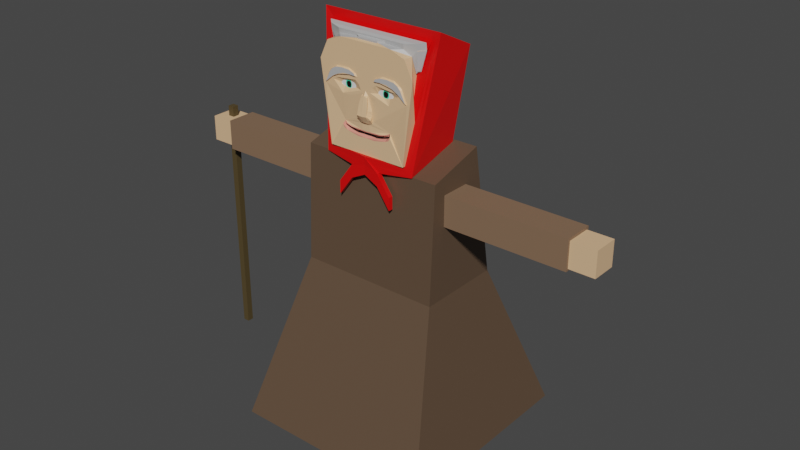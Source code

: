 # Source: babushkaColored.blend  (saved by Blender 2.91.10; exported with 4.5.12 LTS)
import bpy
from mathutils import Matrix  # noqa: F401  (used for matrix-valued properties, if any)

bpy.ops.wm.read_factory_settings(use_empty=True)
scene = bpy.context.scene
scene.name = 'Scene'

# ---- collections
col_collection = bpy.data.collections.new('Collection'); scene.collection.children.link(col_collection)

# ---- materials (node trees are filled in below, after node groups)
mat_face = bpy.data.materials.new('Face')
mat_face.use_transparent_shadow = False
mat_scarf = bpy.data.materials.new('Scarf')
mat_scarf.use_transparent_shadow = False
mat_hair = bpy.data.materials.new('Hair')
mat_hair.use_transparent_shadow = False
mat_lips = bpy.data.materials.new('Lips')
mat_lips.use_transparent_shadow = False
mat_mouth = bpy.data.materials.new('Mouth')
mat_mouth.use_transparent_shadow = False
mat_innereye = bpy.data.materials.new('InnerEye')
mat_innereye.use_transparent_shadow = False
mat_middleeye = bpy.data.materials.new('MiddleEye')
mat_middleeye.use_transparent_shadow = False
mat_cloth_001 = bpy.data.materials.new('Cloth.001')
mat_cloth_001.use_transparent_shadow = False
mat_cloth4 = bpy.data.materials.new('Cloth4')
mat_cloth4.use_transparent_shadow = False
mat_cloth_002 = bpy.data.materials.new('Cloth.002')
mat_cloth_002.use_transparent_shadow = False
mat_skin = bpy.data.materials.new('Skin')
mat_skin.use_transparent_shadow = False
mat_cloth = bpy.data.materials.new('Cloth')
mat_cloth.use_transparent_shadow = False
mat_skin_001 = bpy.data.materials.new('Skin.001')
mat_skin_001.use_transparent_shadow = False
mat_stick = bpy.data.materials.new('Stick')
mat_stick.use_transparent_shadow = False

# ---- material node trees
mat_face.use_nodes = True; mat_face.node_tree.nodes.clear()
_N = mat_face.node_tree.nodes; _L = mat_face.node_tree.links
n0 = _N.new('ShaderNodeBsdfPrincipled'); n0.name = 'Principled BSDF'; n0.location = (10, 300)
n0.distribution = 'GGX'
n0.subsurface_method = 'BURLEY'
n0.inputs[0].default_value = (0.7991, 0.5089, 0.2874, 1.0)
n0.inputs[3].default_value = 1.45
n0.inputs[27].default_value = (0.0, 0.0, 0.0, 1.0)
n0.inputs[28].default_value = 1.0
n1 = _N.new('ShaderNodeOutputMaterial'); n1.name = 'Material Output'; n1.location = (300, 300)
_L.new(n0.outputs[0], n1.inputs[0])
n1.is_active_output = True
mat_scarf.use_nodes = True; mat_scarf.node_tree.nodes.clear()
_N = mat_scarf.node_tree.nodes; _L = mat_scarf.node_tree.links
n0 = _N.new('ShaderNodeBsdfPrincipled'); n0.name = 'Principled BSDF'; n0.location = (10, 300)
n0.distribution = 'GGX'
n0.subsurface_method = 'BURLEY'
n0.inputs[0].default_value = (0.8, 0.0, 0.0, 1.0)
n0.inputs[3].default_value = 1.45
n0.inputs[27].default_value = (0.0, 0.0, 0.0, 1.0)
n0.inputs[28].default_value = 1.0
n1 = _N.new('ShaderNodeOutputMaterial'); n1.name = 'Material Output'; n1.location = (300, 300)
_L.new(n0.outputs[0], n1.inputs[0])
n1.is_active_output = True
mat_hair.use_nodes = True; mat_hair.node_tree.nodes.clear()
_N = mat_hair.node_tree.nodes; _L = mat_hair.node_tree.links
n0 = _N.new('ShaderNodeBsdfPrincipled'); n0.name = 'Principled BSDF'; n0.location = (10, 300)
n0.distribution = 'GGX'
n0.subsurface_method = 'BURLEY'
n0.inputs[0].default_value = (0.477, 0.477, 0.477, 1.0)
n0.inputs[3].default_value = 1.45
n0.inputs[27].default_value = (0.0, 0.0, 0.0, 1.0)
n0.inputs[28].default_value = 1.0
n1 = _N.new('ShaderNodeOutputMaterial'); n1.name = 'Material Output'; n1.location = (300, 300)
_L.new(n0.outputs[0], n1.inputs[0])
n1.is_active_output = True
mat_lips.use_nodes = True; mat_lips.node_tree.nodes.clear()
_N = mat_lips.node_tree.nodes; _L = mat_lips.node_tree.links
n0 = _N.new('ShaderNodeBsdfPrincipled'); n0.name = 'Principled BSDF'; n0.location = (10, 300)
n0.distribution = 'GGX'
n0.subsurface_method = 'BURLEY'
n0.inputs[0].default_value = (0.8, 0.2853, 0.215, 1.0)
n0.inputs[3].default_value = 1.45
n0.inputs[27].default_value = (0.0, 0.0, 0.0, 1.0)
n0.inputs[28].default_value = 1.0
n1 = _N.new('ShaderNodeOutputMaterial'); n1.name = 'Material Output'; n1.location = (300, 300)
_L.new(n0.outputs[0], n1.inputs[0])
n1.is_active_output = True
mat_mouth.use_nodes = True; mat_mouth.node_tree.nodes.clear()
_N = mat_mouth.node_tree.nodes; _L = mat_mouth.node_tree.links
n0 = _N.new('ShaderNodeBsdfPrincipled'); n0.name = 'Principled BSDF'; n0.location = (10, 300)
n0.distribution = 'GGX'
n0.subsurface_method = 'BURLEY'
n0.inputs[0].default_value = (0.0, 0.0, 0.0, 1.0)
n0.inputs[3].default_value = 1.45
n0.inputs[27].default_value = (0.0, 0.0, 0.0, 1.0)
n0.inputs[28].default_value = 1.0
n1 = _N.new('ShaderNodeOutputMaterial'); n1.name = 'Material Output'; n1.location = (300, 300)
_L.new(n0.outputs[0], n1.inputs[0])
n1.is_active_output = True
mat_innereye.use_nodes = True; mat_innereye.node_tree.nodes.clear()
_N = mat_innereye.node_tree.nodes; _L = mat_innereye.node_tree.links
n0 = _N.new('ShaderNodeBsdfPrincipled'); n0.name = 'Principled BSDF'; n0.location = (10, 300)
n0.distribution = 'GGX'
n0.subsurface_method = 'BURLEY'
n0.inputs[3].default_value = 1.45
n0.inputs[27].default_value = (0.0, 0.0, 0.0, 1.0)
n0.inputs[28].default_value = 1.0
n1 = _N.new('ShaderNodeOutputMaterial'); n1.name = 'Material Output'; n1.location = (300, 300)
_L.new(n0.outputs[0], n1.inputs[0])
n1.is_active_output = True
mat_middleeye.use_nodes = True; mat_middleeye.node_tree.nodes.clear()
_N = mat_middleeye.node_tree.nodes; _L = mat_middleeye.node_tree.links
n0 = _N.new('ShaderNodeBsdfPrincipled'); n0.name = 'Principled BSDF'; n0.location = (10, 300)
n0.distribution = 'GGX'
n0.subsurface_method = 'BURLEY'
n0.inputs[0].default_value = (0.05514, 0.8, 0.4753, 1.0)
n0.inputs[3].default_value = 1.45
n0.inputs[27].default_value = (0.0, 0.0, 0.0, 1.0)
n0.inputs[28].default_value = 1.0
n1 = _N.new('ShaderNodeOutputMaterial'); n1.name = 'Material Output'; n1.location = (300, 300)
_L.new(n0.outputs[0], n1.inputs[0])
n1.is_active_output = True
mat_cloth_001.use_nodes = True; mat_cloth_001.node_tree.nodes.clear()
_N = mat_cloth_001.node_tree.nodes; _L = mat_cloth_001.node_tree.links
n0 = _N.new('ShaderNodeBsdfPrincipled'); n0.name = 'Principled BSDF'; n0.location = (10, 300)
n0.distribution = 'GGX'
n0.subsurface_method = 'BURLEY'
n0.inputs[0].default_value = (0.1095, 0.06848, 0.04231, 1.0)
n0.inputs[3].default_value = 1.45
n0.inputs[27].default_value = (0.0, 0.0, 0.0, 1.0)
n0.inputs[28].default_value = 1.0
n1 = _N.new('ShaderNodeOutputMaterial'); n1.name = 'Material Output'; n1.location = (300, 300)
_L.new(n0.outputs[0], n1.inputs[0])
n1.is_active_output = True
mat_cloth4.use_nodes = True; mat_cloth4.node_tree.nodes.clear()
_N = mat_cloth4.node_tree.nodes; _L = mat_cloth4.node_tree.links
n0 = _N.new('ShaderNodeBsdfPrincipled'); n0.name = 'Principled BSDF'; n0.location = (10, 300)
n0.distribution = 'GGX'
n0.subsurface_method = 'BURLEY'
n0.inputs[0].default_value = (0.1095, 0.06848, 0.04231, 1.0)
n0.inputs[3].default_value = 1.45
n0.inputs[27].default_value = (0.0, 0.0, 0.0, 1.0)
n0.inputs[28].default_value = 1.0
n1 = _N.new('ShaderNodeOutputMaterial'); n1.name = 'Material Output'; n1.location = (300, 300)
_L.new(n0.outputs[0], n1.inputs[0])
n1.is_active_output = True
mat_cloth_002.use_nodes = True; mat_cloth_002.node_tree.nodes.clear()
_N = mat_cloth_002.node_tree.nodes; _L = mat_cloth_002.node_tree.links
n0 = _N.new('ShaderNodeBsdfPrincipled'); n0.name = 'Principled BSDF'; n0.location = (10, 300)
n0.distribution = 'GGX'
n0.subsurface_method = 'BURLEY'
n0.inputs[0].default_value = (0.227, 0.1384, 0.08438, 1.0)
n0.inputs[3].default_value = 1.45
n0.inputs[27].default_value = (0.0, 0.0, 0.0, 1.0)
n0.inputs[28].default_value = 1.0
n1 = _N.new('ShaderNodeOutputMaterial'); n1.name = 'Material Output'; n1.location = (300, 300)
_L.new(n0.outputs[0], n1.inputs[0])
n1.is_active_output = True
mat_skin.use_nodes = True; mat_skin.node_tree.nodes.clear()
_N = mat_skin.node_tree.nodes; _L = mat_skin.node_tree.links
n0 = _N.new('ShaderNodeBsdfPrincipled'); n0.name = 'Principled BSDF'; n0.location = (10, 300)
n0.distribution = 'GGX'
n0.subsurface_method = 'BURLEY'
n0.inputs[0].default_value = (0.7991, 0.5089, 0.2874, 1.0)
n0.inputs[3].default_value = 1.45
n0.inputs[27].default_value = (0.0, 0.0, 0.0, 1.0)
n0.inputs[28].default_value = 1.0
n1 = _N.new('ShaderNodeOutputMaterial'); n1.name = 'Material Output'; n1.location = (300, 300)
_L.new(n0.outputs[0], n1.inputs[0])
n1.is_active_output = True
mat_cloth.use_nodes = True; mat_cloth.node_tree.nodes.clear()
_N = mat_cloth.node_tree.nodes; _L = mat_cloth.node_tree.links
n0 = _N.new('ShaderNodeBsdfPrincipled'); n0.name = 'Principled BSDF'; n0.location = (10, 300)
n0.distribution = 'GGX'
n0.subsurface_method = 'BURLEY'
n0.inputs[0].default_value = (0.227, 0.1384, 0.08438, 1.0)
n0.inputs[3].default_value = 1.45
n0.inputs[27].default_value = (0.0, 0.0, 0.0, 1.0)
n0.inputs[28].default_value = 1.0
n1 = _N.new('ShaderNodeOutputMaterial'); n1.name = 'Material Output'; n1.location = (300, 300)
_L.new(n0.outputs[0], n1.inputs[0])
n1.is_active_output = True
mat_skin_001.use_nodes = True; mat_skin_001.node_tree.nodes.clear()
_N = mat_skin_001.node_tree.nodes; _L = mat_skin_001.node_tree.links
n0 = _N.new('ShaderNodeBsdfPrincipled'); n0.name = 'Principled BSDF'; n0.location = (10, 300)
n0.distribution = 'GGX'
n0.subsurface_method = 'BURLEY'
n0.inputs[0].default_value = (0.7991, 0.5089, 0.2874, 1.0)
n0.inputs[3].default_value = 1.45
n0.inputs[27].default_value = (0.0, 0.0, 0.0, 1.0)
n0.inputs[28].default_value = 1.0
n1 = _N.new('ShaderNodeOutputMaterial'); n1.name = 'Material Output'; n1.location = (300, 300)
_L.new(n0.outputs[0], n1.inputs[0])
n1.is_active_output = True
mat_stick.use_nodes = True; mat_stick.node_tree.nodes.clear()
_N = mat_stick.node_tree.nodes; _L = mat_stick.node_tree.links
n0 = _N.new('ShaderNodeBsdfPrincipled'); n0.name = 'Principled BSDF'; n0.location = (10, 300)
n0.distribution = 'GGX'
n0.subsurface_method = 'BURLEY'
n0.inputs[0].default_value = (0.08353, 0.05887, 0.02263, 1.0)
n0.inputs[3].default_value = 1.45
n0.inputs[27].default_value = (0.0, 0.0, 0.0, 1.0)
n0.inputs[28].default_value = 1.0
n1 = _N.new('ShaderNodeOutputMaterial'); n1.name = 'Material Output'; n1.location = (300, 300)
_L.new(n0.outputs[0], n1.inputs[0])
n1.is_active_output = True

# ---- world
world_world = bpy.data.worlds.new('World'); scene.world = world_world
world_world.use_nodes = True; world_world.node_tree.nodes.clear()
_N = world_world.node_tree.nodes; _L = world_world.node_tree.links
n0 = _N.new('ShaderNodeOutputWorld'); n0.name = 'World Output'; n0.location = (300, 300)
n1 = _N.new('ShaderNodeBackground'); n1.name = 'Background'; n1.location = (10, 300)
n1.inputs[0].default_value = (0.05088, 0.05088, 0.05088, 1.0)
_L.new(n1.outputs[0], n0.inputs[0])
n0.is_active_output = True
world_world.color = (0.05088, 0.05088, 0.05088)
world_world.use_sun_shadow = False
world_world.sun_shadow_jitter_overblur = 0.0

# ---- meshes
me_cube_001 = bpy.data.meshes.new('Cube.001')
me_cube_001.from_pydata([(0.2285, -0.2048, -0.2728), (0.2285, -0.2133, 0.2088), (0.1303, -0.2048, -0.2728), (0.1303, -0.2133, 0.2088), (0.1216, -0.2728, 0.2728), (0.2131, -0.2048, -0.2728), (-0.07106, -0.2428, -0.2389), (-0.08021, -0.3166, 0.2206), (0.1216, -0.3166, 0.3177), (0.2131, -0.2428, -0.3177), (0.1457, -0.2643, 0.2359), (0.1499, -0.2643, 0.2719), (0.174, -0.2362, 0.2345), (0.1777, -0.2362, 0.2667), (0.1904, -0.1778, 0.2358), (0.1939, -0.1778, 0.2599), (0.1914, -0.07668, 0.2426), (0.1929, -0.07668, 0.2531), (0.2076, -0.05155, 0.242), (0.2086, -0.05155, 0.249), (0.2148, -0.05155, 0.241), (0.2158, -0.05155, 0.248), (0.2223, 0.07425, -0.3955), (0.2168, -0.1471, 0.03144), (0.2168, -0.1351, 0.04049), (0.2168, -0.12, 0.04652), (0.2168, -0.09534, 0.04652), (0.2168, -0.07372, 0.042), (0.2168, -0.06416, 0.03345), (0.2168, -0.06215, 0.0234), (0.2168, -0.07573, 0.01787), (0.2168, -0.09131, 0.01284), (0.2168, -0.1054, 0.01133), (0.2168, -0.1275, 0.01585), (0.2168, -0.1451, 0.02239), (0.2285, -0.1746, 0.04666), (0.2285, -0.03788, 0.04635), (0.2285, -0.1821, 0.03861), (0.2285, -0.03117, 0.04082), (0.2285, -0.02601, 0.02095), (0.2285, -0.03632, 0.004752), (0.2285, -0.06282, -0.006289), (0.2285, -0.09373, -0.01365), (0.2285, -0.1291, -0.01365), (0.2285, -0.1519, -0.006289), (0.2285, -0.1784, 0.01285), (0.2285, -0.1872, 0.0342), (0.2285, -0.1718, 0.04965), (0.2285, -0.1541, 0.05922), (0.2285, -0.1261, 0.06732), (0.2285, -0.0849, 0.06732), (0.2285, -0.05619, 0.06143), (0.2359, -0.1791, 0.05546), (0.2359, -0.1911, 0.07868), (0.2359, -0.1835, 0.0526), (0.2359, -0.1968, 0.07247), (0.2359, -0.213, 0.04082), (0.2359, -0.2225, 0.02021), (0.2359, -0.171, 0.06069), (0.2359, -0.1519, 0.06953), (0.2359, -0.121, 0.08057), (0.2359, -0.08269, 0.08204), (0.2359, -0.05325, 0.07983), (0.2359, -0.05914, 0.09087), (0.2359, -0.0849, 0.1012), (0.2359, -0.1246, 0.1041), (0.2359, -0.1615, 0.09971), (0.2359, -0.1821, 0.08867), (0.2179, -0.1269, -0.141), (0.2285, -0.1121, -0.1506), (0.2285, -0.0849, -0.1587), (0.2285, -0.04442, -0.1616), (0.2285, -0.02307, -0.1623), (0.2179, -0.1195, -0.1572), (0.2179, -0.09741, -0.1645), (0.2179, -0.06061, -0.1712), (0.2179, -0.04147, -0.1712), (0.2179, -0.02013, -0.18), (0.2179, -0.05251, -0.1815), (0.2179, -0.07975, -0.1771), (0.2179, -0.1085, -0.169), (0.2179, -0.1239, -0.1623), (0.2285, -0.1335, -0.1572), (0.2285, -0.1261, -0.1726), (0.2285, -0.1085, -0.18), (0.2285, -0.08343, -0.1859), (0.2285, -0.06282, -0.1896), (0.2285, -0.04515, -0.1933), (0.2285, -0.01424, 0.004752), (0.245, -0.02307, -0.02764), (0.245, -0.02381, -0.05855), (0.2573, -0.02528, -0.08103), (0.2452, -0.02528, -0.1005), (0.2408, -0.009821, -0.1145), (0.2239, -0.1112, -0.1486), (0.2257, -0.09231, -0.1542), (0.2271, -0.07096, -0.1575), (0.2267, -0.04651, -0.1584), (0.2285, -0.02152, -0.1581), (0.2285, -0.01026, 0.02202), (0.2272, -0.02847, -0.01322), (0.2273, -0.03567, -0.06007), (0.2275, -0.0353, -0.08099), (0.2279, -0.0431, -0.1055), (0.2285, -0.03581, -0.1192), (0.2285, -0.01967, -0.1274), (0.2398, -0.01621, -0.002467), (0.2398, -0.008404, 0.002259), (0.2275, -0.0355, -0.08292), (0.2558, -0.0251, -0.07789), (0.2275, -0.03532, -0.07974), (0.2537, -0.02702, -0.08126), (0.2478, -0.03353, -0.08946), (0.2435, -0.03828, -0.09771), (0.2411, -0.0323, -0.1032), (0.2388, -0.02487, -0.1112), (0.2381, -0.02087, -0.1156), (0.2383, -0.01488, -0.1172), (0.2285, -0.01639, -0.1269), (0.2285, -0.1781, 0.05353), (0.2285, -0.1942, 0.08457), (0.2285, -0.186, 0.09411), (0.2285, -0.1591, 0.1058), (0.2285, -0.1231, 0.1119), (0.2285, -0.09439, 0.1093), (0.2285, -0.06427, 0.1008), (0.2285, -0.05247, 0.08973), (0.2285, -0.04624, 0.07627), (0.2285, -0.07311, 0.07648), (0.2285, -0.1151, 0.07502), (0.2285, -0.1393, 0.06923), (0.2285, -0.1749, 0.05656), (0.2285, -0.2208, 0.03237), (0.2285, -0.2146, 0.05094), (0.2285, -0.2021, 0.07536), (0.2285, -0.1891, 0.04328), (0.2285, -0.2272, 0.01335), (0.2285, -0.2571, 0.1189), (0.2285, -0.1378, 0.2364), (0.2285, -0.2272, 0.1484), (0.1794, -0.2133, 0.2088), (0.1584, -0.2196, 0.1312), (0.1415, -0.2196, 0.1312), (0.1468, -0.2371, 0.1405), (0.1565, -0.2275, 0.1401), (0.1503, -0.2375, 0.1438), (0.1524, -0.2365, 0.1584), (0.1619, -0.2262, 0.1422), (0.1638, -0.2254, 0.1553), (0.2131, -0.2057, -0.2724), (0.2131, -0.2438, -0.3173), (0.2451, -0.0009386, -0.2724), (0.2451, 0.07331, -0.3947), (0.1303, -0.03948, -0.2728), (0.1216, -0.05259, 0.2728), (0.2205, -0.03948, -0.2728), (-0.07106, -0.04682, -0.2389), (0.1216, -0.06104, 0.3177), (0.2205, -0.04682, -0.3376), (0.1499, -0.05095, 0.2719), (0.1777, -0.04555, 0.2667), (0.1939, -0.03427, 0.2599), (0.1929, -0.01478, 0.2531), (0.2086, -0.009938, 0.249), (0.2158, -0.009938, 0.248), (0.2285, -0.03948, -0.2728), (-0.08021, -0.06104, 0.2206), (0.2389, -0.04042, -0.2724), (0.2389, -0.04776, -0.3372), (0.1216, -0.2945, 0.295), (0.2131, -0.2236, -0.295), (0.2223, 0.07425, -0.3324), (0.2131, -0.2245, -0.2946), (0.2451, 0.07331, -0.3316), (0.2389, -0.04405, -0.3044), (0.1216, -0.05677, 0.295), (0.2251, 0.1438, -0.4283), (0.2251, 0.1438, -0.4914), (0.2479, 0.1429, -0.4275), (0.2479, 0.1429, -0.4906), (0.2168, -0.1164, 0.01358), (0.2168, -0.1162, 0.04652), (0.2168, -0.1196, 0.04103), (0.2168, -0.122, 0.0335), (0.2168, -0.1212, 0.02288), (0.2168, -0.1181, 0.01621), (0.2168, -0.09299, 0.04603), (0.2168, -0.09399, 0.01255), (0.2168, -0.08968, 0.01877), (0.2168, -0.08779, 0.02939), (0.2168, -0.08848, 0.03555), (0.2168, -0.0907, 0.04206), (0.2168, -0.1142, 0.04087), (0.2168, -0.1174, 0.03225), (0.2168, -0.1154, 0.02165), (0.2168, -0.1098, 0.01499), (0.2168, -0.09769, 0.01425), (0.2168, -0.09374, 0.01795), (0.2168, -0.09103, 0.02732), (0.2168, -0.09227, 0.03767), (0.2168, -0.0972, 0.04309), (0.2168, -0.1051, 0.04285), (0.2285, 0.2048, -0.2728), (0.2285, 0.2133, 0.2088), (0.1303, 0.2048, -0.2728), (0.1303, 0.2133, 0.2088), (0.1216, 0.2728, 0.2728), (0.2131, 0.2048, -0.2728), (-0.07106, 0.2428, -0.2389), (-0.08021, 0.3166, 0.2206), (0.1216, 0.3166, 0.3177), (0.2131, 0.2428, -0.3177), (0.1457, 0.2643, 0.2359), (0.1499, 0.2643, 0.2719), (0.174, 0.2362, 0.2345), (0.1777, 0.2362, 0.2667), (0.1904, 0.1778, 0.2358), (0.1939, 0.1778, 0.2599), (0.1914, 0.07668, 0.2426), (0.1929, 0.07668, 0.2531), (0.2076, 0.05155, 0.242), (0.2086, 0.05155, 0.249), (0.2148, 0.05155, 0.241), (0.2158, 0.05155, 0.248), (0.2285, 0.0, -0.2728), (0.2285, 0.0, 0.2364), (0.1303, 0.0, 0.2364), (0.1303, 0.0, -0.2728), (0.1216, 0.0, 0.2728), (0.2223, 0.0, -0.2728), (-0.07106, 0.0, -0.2389), (-0.08021, 0.0, 0.2206), (0.1216, 0.0, 0.3177), (0.2223, -0.07425, -0.3955), (0.1457, 0.0, 0.2359), (0.1499, 0.0, 0.2719), (0.174, 0.0, 0.2345), (0.1777, 0.0, 0.2667), (0.1904, 0.0, 0.2358), (0.1939, 0.0, 0.2599), (0.1914, 0.0, 0.2426), (0.1929, 0.0, 0.2531), (0.2076, 0.0, 0.242), (0.2086, 0.0, 0.249), (0.2148, 0.0, 0.241), (0.2158, 0.0, 0.248), (0.2168, 0.1471, 0.03144), (0.2168, 0.1351, 0.04049), (0.2168, 0.12, 0.04652), (0.2168, 0.09534, 0.04652), (0.2168, 0.07372, 0.042), (0.2168, 0.06416, 0.03345), (0.2168, 0.06215, 0.0234), (0.2168, 0.07573, 0.01787), (0.2168, 0.09131, 0.01284), (0.2168, 0.1054, 0.01133), (0.2168, 0.1275, 0.01585), (0.2168, 0.1451, 0.02239), (0.2285, 0.1746, 0.04666), (0.2285, 0.03788, 0.04635), (0.2285, 0.1821, 0.03861), (0.2285, 0.03117, 0.04082), (0.2285, 0.02601, 0.02095), (0.2285, 0.03632, 0.004752), (0.2285, 0.06282, -0.006289), (0.2285, 0.09373, -0.01365), (0.2285, 0.1291, -0.01365), (0.2285, 0.1519, -0.006289), (0.2285, 0.1784, 0.01285), (0.2285, 0.1872, 0.0342), (0.2285, 0.1718, 0.04965), (0.2285, 0.1541, 0.05922), (0.2285, 0.1261, 0.06732), (0.2285, 0.0849, 0.06732), (0.2285, 0.05619, 0.06143), (0.2359, 0.1791, 0.05546), (0.2359, 0.1911, 0.07868), (0.2359, 0.1835, 0.0526), (0.2359, 0.1968, 0.07247), (0.2359, 0.213, 0.04082), (0.2359, 0.2225, 0.02021), (0.2359, 0.171, 0.06069), (0.2359, 0.1519, 0.06953), (0.2359, 0.121, 0.08057), (0.2359, 0.08269, 0.08204), (0.2359, 0.05325, 0.07983), (0.2359, 0.05914, 0.09087), (0.2359, 0.0849, 0.1012), (0.2359, 0.1246, 0.1041), (0.2359, 0.1615, 0.09971), (0.2359, 0.1821, 0.08867), (0.2285, 0.0, -0.1631), (0.2179, 0.1269, -0.141), (0.2285, 0.1121, -0.1506), (0.2285, 0.0849, -0.1587), (0.2285, 0.04442, -0.1616), (0.2285, 0.02307, -0.1623), (0.2179, 0.0, -0.1704), (0.2179, 0.1195, -0.1572), (0.2179, 0.09741, -0.1645), (0.2179, 0.06061, -0.1712), (0.2179, 0.04147, -0.1712), (0.2179, 0.0, -0.1807), (0.2285, 0.0, -0.1918), (0.2179, 0.02013, -0.18), (0.2179, 0.05251, -0.1815), (0.2179, 0.07975, -0.1771), (0.2179, 0.1085, -0.169), (0.2179, 0.1239, -0.1623), (0.2285, 0.1335, -0.1572), (0.2285, 0.1261, -0.1726), (0.2285, 0.1085, -0.18), (0.2285, 0.08343, -0.1859), (0.2285, 0.06282, -0.1896), (0.2285, 0.04515, -0.1933), (0.2285, 0.0, 0.02463), (0.2408, 0.0, -0.116), (0.2285, 0.01424, 0.004752), (0.245, 0.02307, -0.02764), (0.245, 0.02381, -0.05855), (0.2573, 0.02528, -0.08103), (0.2452, 0.02528, -0.1005), (0.2408, 0.009821, -0.1145), (0.2573, 0.0, -0.08374), (0.2285, 0.0, -0.1591), (0.2239, 0.1112, -0.1486), (0.2257, 0.09231, -0.1542), (0.2271, 0.07096, -0.1575), (0.2267, 0.04651, -0.1584), (0.2285, 0.02152, -0.1581), (0.2285, 0.0, -0.1262), (0.2285, 0.0, 0.03053), (0.2285, 0.01026, 0.02202), (0.2272, 0.02847, -0.01322), (0.2273, 0.03567, -0.06007), (0.2275, 0.0353, -0.08099), (0.2279, 0.0431, -0.1055), (0.2285, 0.03581, -0.1192), (0.2285, 0.01967, -0.1274), (0.2398, 0.0, 0.005586), (0.2398, 0.01621, -0.002467), (0.2398, 0.008404, 0.002259), (0.2275, 0.0355, -0.08292), (0.2558, 0.0251, -0.07789), (0.2275, 0.03532, -0.07974), (0.2384, 0.0, -0.118), (0.2537, 0.02702, -0.08126), (0.2478, 0.03353, -0.08946), (0.2435, 0.03828, -0.09771), (0.2411, 0.0323, -0.1032), (0.2388, 0.02487, -0.1112), (0.2381, 0.02087, -0.1156), (0.2383, 0.01488, -0.1172), (0.2285, 0.01639, -0.1269), (0.2285, 0.1781, 0.05353), (0.2285, 0.1942, 0.08457), (0.2285, 0.186, 0.09411), (0.2285, 0.1591, 0.1058), (0.2285, 0.1231, 0.1119), (0.2285, 0.09439, 0.1093), (0.2285, 0.06427, 0.1008), (0.2285, 0.05247, 0.08973), (0.2285, 0.04624, 0.07627), (0.2285, 0.07311, 0.07648), (0.2285, 0.1151, 0.07502), (0.2285, 0.1393, 0.06923), (0.2285, 0.1749, 0.05656), (0.2285, 0.2208, 0.03237), (0.2285, 0.2146, 0.05094), (0.2285, 0.2021, 0.07536), (0.2285, 0.1891, 0.04328), (0.2285, 0.2272, 0.01335), (0.2285, 0.2571, 0.1189), (0.2285, 0.1378, 0.2364), (0.2285, 0.2272, 0.1484), (0.1794, 0.2133, 0.2088), (0.1584, 0.2196, 0.1312), (0.1415, 0.2196, 0.1312), (0.1468, 0.2371, 0.1405), (0.1565, 0.2275, 0.1401), (0.1503, 0.2375, 0.1438), (0.1524, 0.2365, 0.1584), (0.1619, 0.2262, 0.1422), (0.1638, 0.2254, 0.1553), (0.2131, 0.2057, -0.2724), (0.2131, 0.2438, -0.3173), (0.2451, 0.0009386, -0.2724), (0.2451, -0.07331, -0.3947), (0.1303, 0.03948, -0.2728), (0.1216, 0.05259, 0.2728), (0.2205, 0.03948, -0.2728), (-0.07106, 0.04682, -0.2389), (0.1216, 0.06104, 0.3177), (0.2205, 0.04682, -0.3376), (0.1499, 0.05095, 0.2719), (0.1777, 0.04555, 0.2667), (0.1939, 0.03427, 0.2599), (0.1929, 0.01478, 0.2531), (0.2086, 0.009938, 0.249), (0.2158, 0.009938, 0.248), (0.2285, 0.03948, -0.2728), (-0.08021, 0.06104, 0.2206), (0.2389, 0.04042, -0.2724), (0.2389, 0.04776, -0.3372), (0.1216, 0.2945, 0.295), (0.2131, 0.2236, -0.295), (0.2223, -0.07425, -0.3324), (0.1216, 0.0, 0.295), (0.2131, 0.2245, -0.2946), (0.2451, -0.07331, -0.3316), (0.2389, 0.04405, -0.3044), (0.1216, 0.05677, 0.295), (0.2251, -0.1438, -0.4283), (0.2251, -0.1438, -0.4914), (0.2479, -0.1429, -0.4275), (0.2479, -0.1429, -0.4906), (0.2168, 0.1164, 0.01358), (0.2168, 0.1162, 0.04652), (0.2168, 0.1196, 0.04103), (0.2168, 0.122, 0.0335), (0.2168, 0.1212, 0.02288), (0.2168, 0.1181, 0.01621), (0.2168, 0.09299, 0.04603), (0.2168, 0.09399, 0.01255), (0.2168, 0.08968, 0.01877), (0.2168, 0.08779, 0.02939), (0.2168, 0.08848, 0.03555), (0.2168, 0.0907, 0.04206), (0.2168, 0.1142, 0.04087), (0.2168, 0.1174, 0.03225), (0.2168, 0.1154, 0.02165), (0.2168, 0.1098, 0.01499), (0.2168, 0.09769, 0.01425), (0.2168, 0.09374, 0.01795), (0.2168, 0.09103, 0.02732), (0.2168, 0.09227, 0.03767), (0.2168, 0.0972, 0.04309), (0.2168, 0.1051, 0.04285), (0.2279, -0.01889, 0.005323), (0.228, 0.01754, 0.007927), (0.2295, -0.01625, -0.1259), (0.2289, 0.01633, -0.1265), (0.2285, 0.03666, -0.1176)], [], [(224, 303, 87, 86, 85, 84, 83, 82, 68, 0, 165), (153, 165, 0, 2), (2, 3, 4, 5), (225, 226, 3, 140, 1, 138), (153, 2, 5, 155), (0, 137, 1, 140, 3, 2), (170, 169, 8, 9), (170, 9, 150, 172), (9, 8, 7, 6), (157, 166, 7, 8), (156, 158, 9, 6), (11, 10, 145, 146), (4, 3, 10, 11), (154, 4, 11, 159), (160, 13, 15, 161), (159, 11, 13, 160), (13, 12, 14, 15), (162, 17, 19, 163), (15, 14, 16, 17), (161, 15, 17, 162), (17, 16, 18, 19), (19, 18, 20, 21), (163, 19, 21, 164), (18, 242, 244, 20), (20, 244, 245, 164, 21), (16, 240, 242, 18), (12, 236, 238, 14), (14, 238, 240, 16), (10, 234, 236, 12), (156, 166, 231, 230), (175, 407, 232, 157), (3, 226, 234, 10), (1, 139, 138), (28, 27, 186, 191, 190, 189, 188, 187, 31, 30, 29), (35, 37, 46, 45, 44, 43, 42, 41, 40, 39, 38, 36, 29, 30, 31, 187, 32, 180, 33, 34, 23), (36, 51, 50, 49, 48, 47, 35, 23, 24, 25, 181, 26, 186, 27, 28, 29), (53, 55, 56, 57, 54, 52), (52, 58, 59, 60, 61, 62, 63, 64, 65, 66, 67, 53), (0, 68, 94, 95, 96, 97, 98, 324, 330, 118, 105, 104, 103, 108, 102, 110, 101, 100, 438, 99, 331, 225, 36, 38, 39, 40, 41, 42, 43, 44, 45, 46, 37, 35, 119, 135, 136, 132, 133, 134, 120, 139, 137), (68, 73, 74, 75, 76, 297, 291, 72, 71, 70, 69), (68, 82, 83, 84, 85, 86, 87, 303, 302, 77, 78, 79, 80, 81), (81, 80, 79, 78, 77, 302, 297, 76, 75, 74, 73, 68), (315, 88, 106, 107, 339), (323, 91, 92, 93, 316), (324, 98, 97, 96, 95, 94, 68, 69, 70, 71, 72, 291), (331, 99, 438, 88, 315), (339, 107, 106, 89, 90, 109, 91, 323), (91, 111, 112, 113, 114, 115, 116, 117, 345, 316, 93, 92), (109, 110, 102, 108, 111, 91), (345, 117, 440, 118, 330), (118, 440, 104, 105), (119, 131, 130, 129, 128, 127, 126, 125, 124, 123, 122, 121, 120, 53, 67, 66, 65, 64, 63, 62, 61, 60, 59, 58, 52), (120, 134, 133, 132, 136, 135, 119, 52, 54, 57, 56, 55, 53), (138, 139, 120, 121, 122, 123, 124, 125, 126, 127, 128, 129, 130, 131, 119, 35, 47, 48, 49, 50, 51, 36, 225), (137, 139, 1), (3, 10, 143, 142), (14, 12, 140, 138), (225, 138, 18, 20), (16, 14, 138, 18), (225, 20, 244), (144, 143, 142, 141), (12, 144, 141, 140), (10, 143, 144, 12), (140, 3, 142, 141), (146, 145, 147, 148), (13, 11, 146, 148), (12, 13, 148, 147), (10, 145, 147, 12), (174, 172, 150, 168), (158, 22, 152, 168), (171, 229, 151, 173), (155, 5, 149, 167), (229, 155, 167, 151), (9, 158, 168, 150), (173, 174, 168, 152), (169, 175, 157, 8), (6, 7, 166, 156), (243, 163, 164, 245), (239, 161, 162, 241), (241, 162, 163, 243), (235, 159, 160, 237), (237, 160, 161, 239), (228, 154, 159, 235), (230, 22, 158, 156), (232, 231, 166, 157), (227, 153, 155, 229), (227, 224, 165, 153), (4, 154, 175, 169), (151, 167, 174, 173), (152, 22, 177, 179), (167, 149, 172, 174), (154, 228, 407, 175), (5, 170, 172, 149), (5, 4, 169, 170), (177, 176, 178, 179), (22, 171, 176, 177), (171, 173, 178, 176), (173, 152, 179, 178), (180, 185, 184, 183, 182, 181, 25, 24, 23, 34, 33), (187, 188, 189, 198, 197, 196, 195, 194, 193, 183, 184, 185, 180, 32), (183, 193, 192, 201, 200, 199, 198, 189, 190, 191, 186, 26, 181, 182), (199, 200, 201, 192, 193, 194, 195, 196, 197, 198), (224, 400, 202, 292, 309, 310, 311, 312, 313, 314, 303), (388, 204, 202, 400), (204, 207, 206, 205), (225, 373, 203, 375, 205, 226), (388, 390, 207, 204), (202, 204, 205, 375, 203, 372), (405, 211, 210, 404), (405, 408, 385, 211), (211, 208, 209, 210), (392, 210, 209, 401), (391, 208, 211, 393), (213, 381, 380, 212), (206, 213, 212, 205), (389, 394, 213, 206), (395, 396, 217, 215), (394, 395, 215, 213), (215, 217, 216, 214), (397, 398, 221, 219), (217, 219, 218, 216), (396, 397, 219, 217), (219, 221, 220, 218), (221, 223, 222, 220), (398, 399, 223, 221), (220, 222, 244, 242), (222, 223, 399, 245, 244), (218, 220, 242, 240), (214, 216, 238, 236), (216, 218, 240, 238), (212, 214, 236, 234), (391, 230, 231, 401), (411, 392, 232, 407), (205, 212, 234, 226), (203, 373, 374), (251, 252, 253, 254, 423, 424, 425, 426, 427, 422, 250), (258, 246, 257, 256, 416, 255, 423, 254, 253, 252, 259, 261, 262, 263, 264, 265, 266, 267, 268, 269, 260), (259, 252, 251, 250, 422, 249, 417, 248, 247, 246, 258, 270, 271, 272, 273, 274), (276, 275, 277, 280, 279, 278), (275, 276, 290, 289, 288, 287, 286, 285, 284, 283, 282, 281), (202, 372, 374, 355, 369, 368, 367, 371, 370, 354, 258, 260, 269, 268, 267, 266, 265, 264, 263, 262, 261, 259, 225, 331, 332, 439, 333, 334, 344, 335, 342, 336, 442, 337, 338, 353, 330, 324, 329, 328, 327, 326, 325, 292), (292, 293, 294, 295, 296, 291, 297, 301, 300, 299, 298), (292, 308, 307, 306, 305, 304, 302, 303, 314, 313, 312, 311, 310, 309), (308, 292, 298, 299, 300, 301, 297, 302, 304, 305, 306, 307), (315, 339, 341, 340, 317), (323, 316, 322, 321, 320), (324, 291, 296, 295, 294, 293, 292, 325, 326, 327, 328, 329), (331, 315, 317, 439, 332), (339, 323, 320, 343, 319, 318, 340, 341), (320, 321, 322, 316, 345, 352, 351, 350, 349, 348, 347, 346), (343, 320, 346, 342, 335, 344), (345, 330, 353, 441, 352), (353, 338, 337, 442, 441), (354, 275, 281, 282, 283, 284, 285, 286, 287, 288, 289, 290, 276, 355, 356, 357, 358, 359, 360, 361, 362, 363, 364, 365, 366), (355, 276, 278, 279, 280, 277, 275, 354, 370, 371, 367, 368, 369), (373, 225, 259, 274, 273, 272, 271, 270, 258, 354, 366, 365, 364, 363, 362, 361, 360, 359, 358, 357, 356, 355, 374), (372, 203, 374), (205, 377, 378, 212), (216, 373, 375, 214), (225, 222, 220, 373), (218, 220, 373, 216), (225, 244, 222), (379, 376, 377, 378), (214, 375, 376, 379), (212, 214, 379, 378), (375, 376, 377, 205), (381, 383, 382, 380), (215, 383, 381, 213), (214, 382, 383, 215), (212, 214, 382, 380), (410, 403, 385, 408), (393, 403, 387, 233), (406, 409, 386, 229), (390, 402, 384, 207), (229, 386, 402, 390), (211, 385, 403, 393), (409, 387, 403, 410), (404, 210, 392, 411), (208, 391, 401, 209), (243, 245, 399, 398), (239, 241, 397, 396), (241, 243, 398, 397), (235, 237, 395, 394), (237, 239, 396, 395), (228, 235, 394, 389), (230, 391, 393, 233), (232, 392, 401, 231), (227, 229, 390, 388), (227, 388, 400, 224), (206, 404, 411, 389), (386, 409, 410, 402), (387, 415, 413, 233), (402, 410, 408, 384), (389, 411, 407, 228), (207, 384, 408, 405), (207, 405, 404, 206), (413, 415, 414, 412), (233, 413, 412, 406), (406, 412, 414, 409), (409, 414, 415, 387), (416, 256, 257, 246, 247, 248, 417, 418, 419, 420, 421), (423, 255, 416, 421, 420, 419, 429, 430, 431, 432, 433, 434, 425, 424), (419, 418, 417, 249, 422, 427, 426, 425, 434, 435, 436, 437, 428, 429), (435, 434, 433, 432, 431, 430, 429, 428, 437, 436), (88, 438, 100, 101, 110, 109, 90, 89, 106), (439, 317, 340, 318, 319, 343, 344, 334, 333), (104, 440, 117, 116, 115, 114, 113, 112, 111, 108, 103), (441, 442, 336, 342, 346, 347, 348, 349, 350, 351, 352), (12, 13, 11, 10)])
me_cube_001.polygons.foreach_set('material_index', [0, 0, 1, 0, 0, 0, 1, 0, 1, 1, 1, 2, 1, 1, 2, 2, 2, 2, 2, 2, 2, 2, 2, 0, 2, 0, 0, 0, 2, 1, 1, 0, 0, 5, 0, 0, 2, 2, 0, 3, 3, 4, 0, 0, 3, 0, 0, 0, 0, 0, 0, 0, 0, 0, 0, 2, 2, 0, 2, 0, 2, 2, 2, 0, 0, 2, 2, 2, 1, 1, 1, 1, 1, 1, 1, 1, 1, 2, 2, 2, 2, 2, 1, 1, 1, 0, 0, 1, 1, 1, 1, 1, 0, 1, 1, 1, 1, 1, 5, 6, 6, 4, 0, 0, 1, 0, 0, 0, 1, 0, 1, 1, 1, 2, 1, 1, 2, 2, 2, 2, 2, 2, 2, 2, 2, 0, 2, 0, 0, 0, 0, 1, 1, 0, 0, 5, 0, 0, 2, 2, 0, 3, 3, 4, 0, 0, 3, 0, 0, 0, 0, 0, 0, 0, 0, 0, 0, 2, 2, 0, 2, 0, 2, 2, 2, 0, 0, 2, 2, 2, 1, 1, 1, 1, 1, 1, 1, 1, 1, 2, 2, 2, 2, 2, 1, 1, 1, 0, 0, 1, 1, 1, 1, 1, 0, 1, 1, 1, 1, 1, 5, 6, 6, 4, 0, 0, 0, 0, 2])
_uv = me_cube_001.uv_layers.new(name='UVMap')
_uv.uv.foreach_set('vector', [0.375, 0.625, 0.4148, 0.625, 0.4141, 0.6457, 0.4141, 0.6545, 0.4155, 0.6642, 0.4184, 0.6747, 0.4227, 0.6852, 0.4318, 0.6862, 0.4397, 0.6831, 0.375, 0.75, 0.375, 0.6491, 0.3092, 0.6491, 0.375, 0.6491, 0.375, 0.75, 0.3092, 0.75, 0.375, 0.8158, 0.625, 0.8158, 0.625, 0.8158, 0.375, 0.8158, 0.625, 0.625, 0.6908, 0.625, 0.6908, 0.75, 0.6579, 0.75, 0.625, 0.75, 0.625, 0.6881, 0.3092, 0.6491, 0.3092, 0.75, 0.3092, 0.75, 0.3092, 0.6491, 0.375, 0.75, 0.5673, 0.75, 0.625, 0.75, 0.625, 0.7829, 0.625, 0.8158, 0.375, 0.8158, 0.375, 0.8158, 0.625, 0.8158, 0.625, 0.8158, 0.375, 0.8158, 0.375, 0.8158, 0.375, 0.8158, 0.375, 0.8158, 0.375, 0.8158, 0.375, 0.8158, 0.625, 0.8158, 0.625, 1.0, 0.375, 1.0, 0.6908, 0.6491, 0.875, 0.6491, 0.875, 0.75, 0.6908, 0.75, 0.125, 0.6491, 0.3092, 0.6491, 0.3092, 0.75, 0.125, 0.75, 0.625, 0.8158, 0.625, 0.8158, 0.625, 0.8158, 0.625, 0.8158, 0.625, 0.8158, 0.625, 0.8158, 0.625, 0.8158, 0.625, 0.8158, 0.6908, 0.6491, 0.6908, 0.75, 0.6908, 0.75, 0.6908, 0.6491, 0.6908, 0.6491, 0.6908, 0.75, 0.6908, 0.75, 0.6908, 0.6491, 0.6908, 0.6491, 0.6908, 0.75, 0.6908, 0.75, 0.6908, 0.6491, 0.625, 0.8158, 0.625, 0.8158, 0.625, 0.8158, 0.625, 0.8158, 0.6908, 0.6491, 0.6908, 0.75, 0.6908, 0.75, 0.6908, 0.6491, 0.625, 0.8158, 0.625, 0.8158, 0.625, 0.8158, 0.625, 0.8158, 0.6908, 0.6491, 0.6908, 0.75, 0.6908, 0.75, 0.6908, 0.6491, 0.625, 0.8158, 0.625, 0.8158, 0.625, 0.8158, 0.625, 0.8158, 0.625, 0.8158, 0.625, 0.8158, 0.625, 0.8158, 0.625, 0.8158, 0.6908, 0.6491, 0.6908, 0.75, 0.6908, 0.75, 0.6908, 0.6491, 0.6908, 0.75, 0.6908, 0.625, 0.6908, 0.625, 0.6908, 0.75, 0.6908, 0.75, 0.6908, 0.625, 0.6908, 0.625, 0.6908, 0.6491, 0.6908, 0.75, 0.6908, 0.75, 0.6908, 0.625, 0.6908, 0.625, 0.6908, 0.75, 0.6908, 0.75, 0.6908, 0.625, 0.6908, 0.625, 0.6908, 0.75, 0.6908, 0.75, 0.6908, 0.625, 0.6908, 0.625, 0.6908, 0.75, 0.6908, 0.75, 0.6908, 0.625, 0.6908, 0.625, 0.6908, 0.75, 0.375, 0.1009, 0.625, 0.1009, 0.625, 0.125, 0.375, 0.125, 0.6908, 0.6491, 0.6908, 0.625, 0.6908, 0.625, 0.6908, 0.6491, 0.6908, 0.75, 0.6908, 0.625, 0.6908, 0.625, 0.6908, 0.75, 0.625, 0.75, 0.5818, 0.7291, 0.625, 0.6881, 0.5265, 0.646, 0.5326, 0.6524, 0.5355, 0.6654, 0.5326, 0.6638, 0.528, 0.6623, 0.5235, 0.6619, 0.5159, 0.6631, 0.5114, 0.666, 0.5116, 0.6642, 0.5153, 0.6538, 0.5192, 0.6447, 0.5319, 0.705, 0.5279, 0.7084, 0.5257, 0.7108, 0.5153, 0.7067, 0.5059, 0.6946, 0.5022, 0.6841, 0.5022, 0.668, 0.5059, 0.6538, 0.5113, 0.6416, 0.5192, 0.6369, 0.529, 0.6393, 0.5317, 0.6424, 0.5192, 0.6447, 0.5153, 0.6538, 0.5116, 0.6642, 0.5114, 0.666, 0.5106, 0.6737, 0.5122, 0.6811, 0.5138, 0.6885, 0.5185, 0.7003, 0.525, 0.7017, 0.5317, 0.6424, 0.5391, 0.6507, 0.542, 0.6639, 0.542, 0.6828, 0.538, 0.6956, 0.5333, 0.7037, 0.5319, 0.705, 0.525, 0.7017, 0.5315, 0.6936, 0.5359, 0.6835, 0.5359, 0.6809, 0.5359, 0.6669, 0.5355, 0.6654, 0.5326, 0.6524, 0.5265, 0.646, 0.5192, 0.6447, 0.5476, 0.7126, 0.5445, 0.7152, 0.529, 0.7226, 0.5189, 0.727, 0.5348, 0.7091, 0.5362, 0.7071, 0.5362, 0.7071, 0.5387, 0.7034, 0.5431, 0.6946, 0.5485, 0.6804, 0.5492, 0.6629, 0.5481, 0.6494, 0.5536, 0.6521, 0.5586, 0.6639, 0.5601, 0.6821, 0.5579, 0.699, 0.5525, 0.7084, 0.5476, 0.7126, 0.375, 0.75, 0.4397, 0.6831, 0.436, 0.6759, 0.4332, 0.6673, 0.4316, 0.6575, 0.4312, 0.6463, 0.4313, 0.6349, 0.4308, 0.625, 0.447, 0.625, 0.4467, 0.627, 0.4464, 0.6285, 0.4504, 0.6359, 0.4571, 0.6393, 0.4666, 0.641, 0.4676, 0.6412, 0.4682, 0.6412, 0.4794, 0.6413, 0.5024, 0.638, 0.5116, 0.6337, 0.5198, 0.6297, 0.5239, 0.625, 0.625, 0.625, 0.5317, 0.6424, 0.529, 0.6393, 0.5192, 0.6369, 0.5113, 0.6416, 0.5059, 0.6538, 0.5022, 0.668, 0.5022, 0.6841, 0.5059, 0.6946, 0.5153, 0.7067, 0.5257, 0.7108, 0.5279, 0.7084, 0.5319, 0.705, 0.5352, 0.7066, 0.5302, 0.7116, 0.5155, 0.7291, 0.5248, 0.7262, 0.534, 0.7233, 0.5459, 0.7176, 0.5505, 0.714, 0.5818, 0.7291, 0.5673, 0.75, 0.4397, 0.6831, 0.4318, 0.6798, 0.4281, 0.6696, 0.4249, 0.6528, 0.4249, 0.644, 0.4253, 0.625, 0.4289, 0.625, 0.4292, 0.6356, 0.4296, 0.6454, 0.431, 0.6639, 0.435, 0.6764, 0.4397, 0.6831, 0.4318, 0.6862, 0.4227, 0.6852, 0.4184, 0.6747, 0.4155, 0.6642, 0.4141, 0.6545, 0.4141, 0.6457, 0.4148, 0.625, 0.4202, 0.625, 0.4206, 0.6342, 0.4198, 0.6491, 0.422, 0.6615, 0.426, 0.6747, 0.4292, 0.6818, 0.4292, 0.6818, 0.426, 0.6747, 0.422, 0.6615, 0.4198, 0.6491, 0.4206, 0.6342, 0.4202, 0.625, 0.4253, 0.625, 0.4249, 0.644, 0.4249, 0.6528, 0.4281, 0.6696, 0.4318, 0.6798, 0.4397, 0.6831, 0.521, 0.625, 0.5113, 0.6315, 0.5077, 0.6324, 0.5101, 0.6289, 0.5117, 0.625, 0.4678, 0.625, 0.4675, 0.6366, 0.4596, 0.6366, 0.4527, 0.6295, 0.452, 0.625, 0.4308, 0.625, 0.4313, 0.6349, 0.4312, 0.6463, 0.4316, 0.6575, 0.4332, 0.6673, 0.436, 0.6759, 0.4397, 0.6831, 0.435, 0.6764, 0.431, 0.6639, 0.4296, 0.6454, 0.4292, 0.6356, 0.4289, 0.625, 0.5239, 0.625, 0.5198, 0.6297, 0.5116, 0.6337, 0.5113, 0.6315, 0.521, 0.625, 0.5117, 0.625, 0.5101, 0.6289, 0.5077, 0.6324, 0.4954, 0.6356, 0.4802, 0.6359, 0.4691, 0.6365, 0.4675, 0.6366, 0.4678, 0.625, 0.4675, 0.6366, 0.4674, 0.6371, 0.465, 0.6373, 0.461, 0.6371, 0.4576, 0.6352, 0.4536, 0.6318, 0.4522, 0.6291, 0.4514, 0.6263, 0.451, 0.625, 0.452, 0.625, 0.4527, 0.6295, 0.4596, 0.6366, 0.4691, 0.6365, 0.4682, 0.6412, 0.4676, 0.6412, 0.4666, 0.641, 0.4674, 0.6371, 0.4675, 0.6366, 0.451, 0.625, 0.4514, 0.6263, 0.4471, 0.627, 0.4467, 0.627, 0.447, 0.625, 0.4467, 0.627, 0.4471, 0.627, 0.4504, 0.6359, 0.4464, 0.6285, 0.5352, 0.7066, 0.5367, 0.7051, 0.5429, 0.6888, 0.5458, 0.6777, 0.5465, 0.6585, 0.5464, 0.6462, 0.553, 0.649, 0.5584, 0.6545, 0.5626, 0.6683, 0.5639, 0.6814, 0.5609, 0.6979, 0.5552, 0.7103, 0.5505, 0.714, 0.5476, 0.7126, 0.5525, 0.7084, 0.5579, 0.699, 0.5601, 0.6821, 0.5586, 0.6639, 0.5536, 0.6521, 0.5481, 0.6494, 0.5492, 0.6629, 0.5485, 0.6804, 0.5431, 0.6946, 0.5387, 0.7034, 0.5362, 0.7071, 0.5505, 0.714, 0.5459, 0.7176, 0.534, 0.7233, 0.5248, 0.7262, 0.5155, 0.7291, 0.5302, 0.7116, 0.5352, 0.7066, 0.5362, 0.7071, 0.5348, 0.7091, 0.5189, 0.727, 0.529, 0.7226, 0.5445, 0.7152, 0.5476, 0.7126, 0.625, 0.6881, 0.5818, 0.7291, 0.5505, 0.714, 0.5552, 0.7103, 0.5609, 0.6979, 0.5639, 0.6814, 0.5626, 0.6683, 0.5584, 0.6545, 0.553, 0.649, 0.5464, 0.6462, 0.5465, 0.6585, 0.5458, 0.6777, 0.5429, 0.6888, 0.5367, 0.7051, 0.5352, 0.7066, 0.5319, 0.705, 0.5333, 0.7037, 0.538, 0.6956, 0.542, 0.6828, 0.542, 0.6639, 0.5391, 0.6507, 0.5317, 0.6424, 0.625, 0.625, 0.5673, 0.75, 0.5818, 0.7291, 0.625, 0.75, 0.6908, 0.75, 0.6908, 0.75, 0.6908, 0.75, 0.6908, 0.75, 0.0, 0.0, 0.0, 0.0, 0.0, 0.0, 0.0, 0.0, 0.625, 0.625, 0.625, 0.6881, 0.625, 0.8158, 0.625, 0.8158, 0.0, 0.0, 0.0, 0.0, 0.0, 0.0, 0.0, 0.0, 0.625, 0.625, 0.625, 0.8158, 0.6908, 0.625, 0.0, 0.0, 0.0, 0.0, 0.0, 0.0, 0.0, 0.0, 0.0, 0.0, 0.0, 0.0, 0.0, 0.0, 0.0, 0.0, 0.6908, 0.75, 0.6908, 0.75, 0.6908, 0.75, 0.6908, 0.75, 0.625, 0.7829, 0.625, 0.8158, 0.625, 0.8158, 0.625, 0.7829, 0.625, 0.8158, 0.625, 0.8158, 0.625, 0.8158, 0.625, 0.8158, 0.6908, 0.75, 0.6908, 0.75, 0.6908, 0.75, 0.6908, 0.75, 0.625, 0.8158, 0.625, 0.8158, 0.625, 0.8158, 0.625, 0.8158, 0.6908, 0.75, 0.6908, 0.75, 0.6908, 0.75, 0.6908, 0.75, 0.3092, 0.6491, 0.3092, 0.75, 0.3092, 0.75, 0.3092, 0.6491, 0.3092, 0.6491, 0.3092, 0.625, 0.3092, 0.625, 0.3092, 0.6491, 0.0, 0.0, 0.0, 0.0, 0.0, 0.0, 0.0, 0.0, 0.3092, 0.6491, 0.3092, 0.75, 0.3092, 0.75, 0.3092, 0.6491, 0.3092, 0.625, 0.3092, 0.6491, 0.3092, 0.6491, 0.3092, 0.625, 0.3092, 0.75, 0.3092, 0.6491, 0.3092, 0.6491, 0.3092, 0.75, 0.3092, 0.625, 0.3092, 0.6491, 0.3092, 0.6491, 0.3092, 0.625, 0.6908, 0.75, 0.6908, 0.6491, 0.6908, 0.6491, 0.6908, 0.75, 0.375, 0.0, 0.625, 0.0, 0.625, 0.1009, 0.375, 0.1009, 0.6908, 0.625, 0.6908, 0.6491, 0.6908, 0.6491, 0.6908, 0.625, 0.6908, 0.625, 0.6908, 0.6491, 0.6908, 0.6491, 0.6908, 0.625, 0.6908, 0.625, 0.6908, 0.6491, 0.6908, 0.6491, 0.6908, 0.625, 0.6908, 0.625, 0.6908, 0.6491, 0.6908, 0.6491, 0.6908, 0.625, 0.6908, 0.625, 0.6908, 0.6491, 0.6908, 0.6491, 0.6908, 0.625, 0.6908, 0.625, 0.6908, 0.6491, 0.6908, 0.6491, 0.6908, 0.625, 0.125, 0.625, 0.3092, 0.625, 0.3092, 0.6491, 0.125, 0.6491, 0.6908, 0.625, 0.875, 0.625, 0.875, 0.6491, 0.6908, 0.6491, 0.3092, 0.625, 0.3092, 0.6491, 0.3092, 0.6491, 0.3092, 0.625, 0.3092, 0.625, 0.375, 0.625, 0.375, 0.6491, 0.3092, 0.6491, 0.6908, 0.75, 0.6908, 0.6491, 0.6908, 0.6491, 0.6908, 0.75, 0.3092, 0.625, 0.3092, 0.6491, 0.3092, 0.6491, 0.3092, 0.625, 0.3092, 0.625, 0.3092, 0.625, 0.3092, 0.625, 0.3092, 0.625, 0.3092, 0.6491, 0.3092, 0.75, 0.3092, 0.75, 0.3092, 0.6491, 0.6908, 0.6491, 0.6908, 0.625, 0.6908, 0.625, 0.6908, 0.6491, 0.375, 0.8158, 0.375, 0.8158, 0.375, 0.8158, 0.375, 0.8158, 0.375, 0.8158, 0.625, 0.8158, 0.625, 0.8158, 0.375, 0.8158, 0.0, 0.0, 0.0, 0.0, 0.0, 0.0, 0.0, 0.0, 0.0, 0.0, 0.0, 0.0, 0.0, 0.0, 0.0, 0.0, 0.0, 0.0, 0.0, 0.0, 0.0, 0.0, 0.0, 0.0, 0.3092, 0.625, 0.3092, 0.625, 0.3092, 0.625, 0.3092, 0.625, 0.5122, 0.6811, 0.5141, 0.6822, 0.5189, 0.6843, 0.5265, 0.6848, 0.5319, 0.6832, 0.5359, 0.6809, 0.5359, 0.6835, 0.5315, 0.6936, 0.525, 0.7017, 0.5185, 0.7003, 0.5138, 0.6885, 0.5114, 0.666, 0.5159, 0.6631, 0.5235, 0.6619, 0.522, 0.6641, 0.5153, 0.6659, 0.5127, 0.6685, 0.5132, 0.6766, 0.518, 0.6804, 0.5256, 0.6817, 0.5265, 0.6848, 0.5189, 0.6843, 0.5141, 0.6822, 0.5122, 0.6811, 0.5106, 0.6737, 0.5265, 0.6848, 0.5256, 0.6817, 0.5318, 0.6796, 0.5332, 0.6735, 0.5334, 0.6682, 0.5295, 0.6649, 0.522, 0.6641, 0.5235, 0.6619, 0.528, 0.6623, 0.5326, 0.6638, 0.5355, 0.6654, 0.5359, 0.6669, 0.5359, 0.6809, 0.5319, 0.6832, 0.5295, 0.6649, 0.5334, 0.6682, 0.5332, 0.6735, 0.5318, 0.6796, 0.5256, 0.6817, 0.518, 0.6804, 0.5132, 0.6766, 0.5127, 0.6685, 0.5153, 0.6659, 0.522, 0.6641, 0.375, 0.625, 0.375, 0.6491, 0.375, 0.75, 0.4397, 0.6831, 0.4318, 0.6862, 0.4227, 0.6852, 0.4184, 0.6747, 0.4155, 0.6642, 0.4141, 0.6545, 0.4141, 0.6457, 0.4148, 0.625, 0.3092, 0.6491, 0.3092, 0.75, 0.375, 0.75, 0.375, 0.6491, 0.375, 0.8158, 0.375, 0.8158, 0.625, 0.8158, 0.625, 0.8158, 0.625, 0.625, 0.625, 0.6881, 0.625, 0.75, 0.6579, 0.75, 0.6908, 0.75, 0.6908, 0.625, 0.3092, 0.6491, 0.3092, 0.6491, 0.3092, 0.75, 0.3092, 0.75, 0.375, 0.75, 0.375, 0.8158, 0.625, 0.8158, 0.625, 0.7829, 0.625, 0.75, 0.5673, 0.75, 0.375, 0.8158, 0.375, 0.8158, 0.625, 0.8158, 0.625, 0.8158, 0.375, 0.8158, 0.375, 0.8158, 0.375, 0.8158, 0.375, 0.8158, 0.375, 0.8158, 0.375, 1.0, 0.625, 1.0, 0.625, 0.8158, 0.6908, 0.6491, 0.6908, 0.75, 0.875, 0.75, 0.875, 0.6491, 0.125, 0.6491, 0.125, 0.75, 0.3092, 0.75, 0.3092, 0.6491, 0.625, 0.8158, 0.625, 0.8158, 0.625, 0.8158, 0.625, 0.8158, 0.625, 0.8158, 0.625, 0.8158, 0.625, 0.8158, 0.625, 0.8158, 0.6908, 0.6491, 0.6908, 0.6491, 0.6908, 0.75, 0.6908, 0.75, 0.6908, 0.6491, 0.6908, 0.6491, 0.6908, 0.75, 0.6908, 0.75, 0.6908, 0.6491, 0.6908, 0.6491, 0.6908, 0.75, 0.6908, 0.75, 0.625, 0.8158, 0.625, 0.8158, 0.625, 0.8158, 0.625, 0.8158, 0.6908, 0.6491, 0.6908, 0.6491, 0.6908, 0.75, 0.6908, 0.75, 0.625, 0.8158, 0.625, 0.8158, 0.625, 0.8158, 0.625, 0.8158, 0.6908, 0.6491, 0.6908, 0.6491, 0.6908, 0.75, 0.6908, 0.75, 0.625, 0.8158, 0.625, 0.8158, 0.625, 0.8158, 0.625, 0.8158, 0.625, 0.8158, 0.625, 0.8158, 0.625, 0.8158, 0.625, 0.8158, 0.6908, 0.6491, 0.6908, 0.6491, 0.6908, 0.75, 0.6908, 0.75, 0.6908, 0.75, 0.6908, 0.75, 0.6908, 0.625, 0.6908, 0.625, 0.6908, 0.75, 0.6908, 0.75, 0.6908, 0.6491, 0.6908, 0.625, 0.6908, 0.625, 0.6908, 0.75, 0.6908, 0.75, 0.6908, 0.625, 0.6908, 0.625, 0.6908, 0.75, 0.6908, 0.75, 0.6908, 0.625, 0.6908, 0.625, 0.6908, 0.75, 0.6908, 0.75, 0.6908, 0.625, 0.6908, 0.625, 0.6908, 0.75, 0.6908, 0.75, 0.6908, 0.625, 0.6908, 0.625, 0.375, 0.1009, 0.375, 0.125, 0.625, 0.125, 0.625, 0.1009, 0.6908, 0.6491, 0.6908, 0.6491, 0.6908, 0.625, 0.6908, 0.625, 0.6908, 0.75, 0.6908, 0.75, 0.6908, 0.625, 0.6908, 0.625, 0.625, 0.75, 0.625, 0.6881, 0.5818, 0.7291, 0.5265, 0.646, 0.5192, 0.6447, 0.5153, 0.6538, 0.5116, 0.6642, 0.5114, 0.666, 0.5159, 0.6631, 0.5235, 0.6619, 0.528, 0.6623, 0.5326, 0.6638, 0.5355, 0.6654, 0.5326, 0.6524, 0.5319, 0.705, 0.525, 0.7017, 0.5185, 0.7003, 0.5138, 0.6885, 0.5122, 0.6811, 0.5106, 0.6737, 0.5114, 0.666, 0.5116, 0.6642, 0.5153, 0.6538, 0.5192, 0.6447, 0.5317, 0.6424, 0.529, 0.6393, 0.5192, 0.6369, 0.5113, 0.6416, 0.5059, 0.6538, 0.5022, 0.668, 0.5022, 0.6841, 0.5059, 0.6946, 0.5153, 0.7067, 0.5257, 0.7108, 0.5279, 0.7084, 0.5317, 0.6424, 0.5192, 0.6447, 0.5265, 0.646, 0.5326, 0.6524, 0.5355, 0.6654, 0.5359, 0.6669, 0.5359, 0.6809, 0.5359, 0.6835, 0.5315, 0.6936, 0.525, 0.7017, 0.5319, 0.705, 0.5333, 0.7037, 0.538, 0.6956, 0.542, 0.6828, 0.542, 0.6639, 0.5391, 0.6507, 0.5476, 0.7126, 0.5362, 0.7071, 0.5348, 0.7091, 0.5189, 0.727, 0.529, 0.7226, 0.5445, 0.7152, 0.5362, 0.7071, 0.5476, 0.7126, 0.5525, 0.7084, 0.5579, 0.699, 0.5601, 0.6821, 0.5586, 0.6639, 0.5536, 0.6521, 0.5481, 0.6494, 0.5492, 0.6629, 0.5485, 0.6804, 0.5431, 0.6946, 0.5387, 0.7034, 0.375, 0.75, 0.5673, 0.75, 0.5818, 0.7291, 0.5505, 0.714, 0.5459, 0.7176, 0.534, 0.7233, 0.5248, 0.7262, 0.5155, 0.7291, 0.5302, 0.7116, 0.5352, 0.7066, 0.5319, 0.705, 0.5279, 0.7084, 0.5257, 0.7108, 0.5153, 0.7067, 0.5059, 0.6946, 0.5022, 0.6841, 0.5022, 0.668, 0.5059, 0.6538, 0.5113, 0.6416, 0.5192, 0.6369, 0.529, 0.6393, 0.5317, 0.6424, 0.625, 0.625, 0.5239, 0.625, 0.5198, 0.6297, 0.5128, 0.633, 0.5024, 0.638, 0.4794, 0.6413, 0.4682, 0.6412, 0.4676, 0.6412, 0.4666, 0.641, 0.4571, 0.6393, 0.4512, 0.6363, 0.4504, 0.6359, 0.4464, 0.6285, 0.4467, 0.627, 0.447, 0.625, 0.4308, 0.625, 0.4313, 0.6349, 0.4312, 0.6463, 0.4316, 0.6575, 0.4332, 0.6673, 0.436, 0.6759, 0.4397, 0.6831, 0.4397, 0.6831, 0.435, 0.6764, 0.431, 0.6639, 0.4296, 0.6454, 0.4292, 0.6356, 0.4289, 0.625, 0.4253, 0.625, 0.4249, 0.644, 0.4249, 0.6528, 0.4281, 0.6696, 0.4318, 0.6798, 0.4397, 0.6831, 0.4292, 0.6818, 0.426, 0.6747, 0.422, 0.6615, 0.4198, 0.6491, 0.4206, 0.6342, 0.4202, 0.625, 0.4148, 0.625, 0.4141, 0.6457, 0.4141, 0.6545, 0.4155, 0.6642, 0.4184, 0.6747, 0.4227, 0.6852, 0.4318, 0.6862, 0.4292, 0.6818, 0.4397, 0.6831, 0.4318, 0.6798, 0.4281, 0.6696, 0.4249, 0.6528, 0.4249, 0.644, 0.4253, 0.625, 0.4202, 0.625, 0.4206, 0.6342, 0.4198, 0.6491, 0.422, 0.6615, 0.426, 0.6747, 0.521, 0.625, 0.5117, 0.625, 0.5101, 0.6289, 0.5077, 0.6324, 0.5113, 0.6315, 0.4678, 0.625, 0.452, 0.625, 0.4527, 0.6295, 0.4596, 0.6366, 0.4675, 0.6366, 0.4308, 0.625, 0.4289, 0.625, 0.4292, 0.6356, 0.4296, 0.6454, 0.431, 0.6639, 0.435, 0.6764, 0.4397, 0.6831, 0.436, 0.6759, 0.4332, 0.6673, 0.4316, 0.6575, 0.4312, 0.6463, 0.4313, 0.6349, 0.5239, 0.625, 0.521, 0.625, 0.5113, 0.6315, 0.5128, 0.633, 0.5198, 0.6297, 0.5117, 0.625, 0.4678, 0.625, 0.4675, 0.6366, 0.4691, 0.6365, 0.4802, 0.6359, 0.4954, 0.6356, 0.5077, 0.6324, 0.5101, 0.6289, 0.4675, 0.6366, 0.4596, 0.6366, 0.4527, 0.6295, 0.452, 0.625, 0.451, 0.625, 0.4514, 0.6263, 0.4522, 0.6291, 0.4536, 0.6318, 0.4576, 0.6352, 0.461, 0.6371, 0.465, 0.6373, 0.4674, 0.6371, 0.4691, 0.6365, 0.4675, 0.6366, 0.4674, 0.6371, 0.4666, 0.641, 0.4676, 0.6412, 0.4682, 0.6412, 0.451, 0.625, 0.447, 0.625, 0.4467, 0.627, 0.4468, 0.627, 0.4514, 0.6263, 0.4467, 0.627, 0.4464, 0.6285, 0.4504, 0.6359, 0.4512, 0.6363, 0.4468, 0.627, 0.5352, 0.7066, 0.5362, 0.7071, 0.5387, 0.7034, 0.5431, 0.6946, 0.5485, 0.6804, 0.5492, 0.6629, 0.5481, 0.6494, 0.5536, 0.6521, 0.5586, 0.6639, 0.5601, 0.6821, 0.5579, 0.699, 0.5525, 0.7084, 0.5476, 0.7126, 0.5505, 0.714, 0.5552, 0.7103, 0.5609, 0.6979, 0.5639, 0.6814, 0.5626, 0.6683, 0.5584, 0.6545, 0.553, 0.649, 0.5464, 0.6462, 0.5465, 0.6585, 0.5458, 0.6777, 0.5429, 0.6888, 0.5367, 0.7051, 0.5505, 0.714, 0.5476, 0.7126, 0.5445, 0.7152, 0.529, 0.7226, 0.5189, 0.727, 0.5348, 0.7091, 0.5362, 0.7071, 0.5352, 0.7066, 0.5302, 0.7116, 0.5155, 0.7291, 0.5248, 0.7262, 0.534, 0.7233, 0.5459, 0.7176, 0.625, 0.6881, 0.625, 0.625, 0.5317, 0.6424, 0.5391, 0.6507, 0.542, 0.6639, 0.542, 0.6828, 0.538, 0.6956, 0.5333, 0.7037, 0.5319, 0.705, 0.5352, 0.7066, 0.5367, 0.7051, 0.5429, 0.6888, 0.5458, 0.6777, 0.5465, 0.6585, 0.5464, 0.6462, 0.553, 0.649, 0.5584, 0.6545, 0.5626, 0.6683, 0.5639, 0.6814, 0.5609, 0.6979, 0.5552, 0.7103, 0.5505, 0.714, 0.5818, 0.7291, 0.5673, 0.75, 0.625, 0.75, 0.5818, 0.7291, 0.6908, 0.75, 0.6908, 0.75, 0.6908, 0.75, 0.6908, 0.75, 0.0, 0.0, 0.0, 0.0, 0.0, 0.0, 0.0, 0.0, 0.625, 0.625, 0.625, 0.8158, 0.625, 0.8158, 0.625, 0.6881, 0.0, 0.0, 0.0, 0.0, 0.0, 0.0, 0.0, 0.0, 0.625, 0.625, 0.6908, 0.625, 0.625, 0.8158, 0.0, 0.0, 0.0, 0.0, 0.0, 0.0, 0.0, 0.0, 0.0, 0.0, 0.0, 0.0, 0.0, 0.0, 0.0, 0.0, 0.6908, 0.75, 0.6908, 0.75, 0.6908, 0.75, 0.6908, 0.75, 0.625, 0.7829, 0.625, 0.7829, 0.625, 0.8158, 0.625, 0.8158, 0.625, 0.8158, 0.625, 0.8158, 0.625, 0.8158, 0.625, 0.8158, 0.6908, 0.75, 0.6908, 0.75, 0.6908, 0.75, 0.6908, 0.75, 0.625, 0.8158, 0.625, 0.8158, 0.625, 0.8158, 0.625, 0.8158, 0.6908, 0.75, 0.6908, 0.75, 0.6908, 0.75, 0.6908, 0.75, 0.3092, 0.6491, 0.3092, 0.6491, 0.3092, 0.75, 0.3092, 0.75, 0.3092, 0.6491, 0.3092, 0.6491, 0.3092, 0.625, 0.3092, 0.625, 0.0, 0.0, 0.0, 0.0, 0.0, 0.0, 0.0, 0.0, 0.3092, 0.6491, 0.3092, 0.6491, 0.3092, 0.75, 0.3092, 0.75, 0.3092, 0.625, 0.3092, 0.625, 0.3092, 0.6491, 0.3092, 0.6491, 0.3092, 0.75, 0.3092, 0.75, 0.3092, 0.6491, 0.3092, 0.6491, 0.3092, 0.625, 0.3092, 0.625, 0.3092, 0.6491, 0.3092, 0.6491, 0.6908, 0.75, 0.6908, 0.75, 0.6908, 0.6491, 0.6908, 0.6491, 0.375, 0.0, 0.375, 0.1009, 0.625, 0.1009, 0.625, 0.0, 0.6908, 0.625, 0.6908, 0.625, 0.6908, 0.6491, 0.6908, 0.6491, 0.6908, 0.625, 0.6908, 0.625, 0.6908, 0.6491, 0.6908, 0.6491, 0.6908, 0.625, 0.6908, 0.625, 0.6908, 0.6491, 0.6908, 0.6491, 0.6908, 0.625, 0.6908, 0.625, 0.6908, 0.6491, 0.6908, 0.6491, 0.6908, 0.625, 0.6908, 0.625, 0.6908, 0.6491, 0.6908, 0.6491, 0.6908, 0.625, 0.6908, 0.625, 0.6908, 0.6491, 0.6908, 0.6491, 0.125, 0.625, 0.125, 0.6491, 0.3092, 0.6491, 0.3092, 0.625, 0.6908, 0.625, 0.6908, 0.6491, 0.875, 0.6491, 0.875, 0.625, 0.3092, 0.625, 0.3092, 0.625, 0.3092, 0.6491, 0.3092, 0.6491, 0.3092, 0.625, 0.3092, 0.6491, 0.375, 0.6491, 0.375, 0.625, 0.6908, 0.75, 0.6908, 0.75, 0.6908, 0.6491, 0.6908, 0.6491, 0.3092, 0.625, 0.3092, 0.625, 0.3092, 0.6491, 0.3092, 0.6491, 0.3092, 0.625, 0.3092, 0.625, 0.3092, 0.625, 0.3092, 0.625, 0.3092, 0.6491, 0.3092, 0.6491, 0.3092, 0.75, 0.3092, 0.75, 0.6908, 0.6491, 0.6908, 0.6491, 0.6908, 0.625, 0.6908, 0.625, 0.375, 0.8158, 0.375, 0.8158, 0.375, 0.8158, 0.375, 0.8158, 0.375, 0.8158, 0.375, 0.8158, 0.625, 0.8158, 0.625, 0.8158, 0.0, 0.0, 0.0, 0.0, 0.0, 0.0, 0.0, 0.0, 0.0, 0.0, 0.0, 0.0, 0.0, 0.0, 0.0, 0.0, 0.0, 0.0, 0.0, 0.0, 0.0, 0.0, 0.0, 0.0, 0.3092, 0.625, 0.3092, 0.625, 0.3092, 0.625, 0.3092, 0.625, 0.5122, 0.6811, 0.5138, 0.6885, 0.5185, 0.7003, 0.525, 0.7017, 0.5315, 0.6936, 0.5359, 0.6835, 0.5359, 0.6809, 0.5319, 0.6832, 0.5265, 0.6848, 0.5189, 0.6843, 0.5141, 0.6822, 0.5114, 0.666, 0.5106, 0.6737, 0.5122, 0.6811, 0.5141, 0.6822, 0.5189, 0.6843, 0.5265, 0.6848, 0.5256, 0.6817, 0.518, 0.6804, 0.5132, 0.6766, 0.5127, 0.6685, 0.5153, 0.6659, 0.522, 0.6641, 0.5235, 0.6619, 0.5159, 0.6631, 0.5265, 0.6848, 0.5319, 0.6832, 0.5359, 0.6809, 0.5359, 0.6669, 0.5355, 0.6654, 0.5326, 0.6638, 0.528, 0.6623, 0.5235, 0.6619, 0.522, 0.6641, 0.5295, 0.6649, 0.5334, 0.6682, 0.5332, 0.6735, 0.5318, 0.6796, 0.5256, 0.6817, 0.5295, 0.6649, 0.522, 0.6641, 0.5153, 0.6659, 0.5127, 0.6685, 0.5132, 0.6766, 0.518, 0.6804, 0.5256, 0.6817, 0.5318, 0.6796, 0.5332, 0.6735, 0.5334, 0.6682, 0.5113, 0.6315, 0.5116, 0.6337, 0.5024, 0.638, 0.4794, 0.6413, 0.4682, 0.6412, 0.4691, 0.6365, 0.4802, 0.6359, 0.4954, 0.6356, 0.5077, 0.6324, 0.5128, 0.633, 0.5113, 0.6315, 0.5077, 0.6324, 0.4954, 0.6356, 0.4802, 0.6359, 0.4691, 0.6365, 0.4682, 0.6412, 0.4794, 0.6413, 0.5024, 0.638, 0.4504, 0.6359, 0.4471, 0.627, 0.4514, 0.6263, 0.4522, 0.6291, 0.4536, 0.6318, 0.4576, 0.6352, 0.461, 0.6371, 0.465, 0.6373, 0.4674, 0.6371, 0.4666, 0.641, 0.4571, 0.6393, 0.4468, 0.627, 0.4512, 0.6363, 0.4571, 0.6393, 0.4666, 0.641, 0.4674, 0.6371, 0.465, 0.6373, 0.461, 0.6371, 0.4576, 0.6352, 0.4536, 0.6318, 0.4522, 0.6291, 0.4514, 0.6263, 0.0, 0.0, 0.0, 0.0, 0.0, 0.0, 0.0, 0.0])
me_cube_001.materials.append(mat_face)
me_cube_001.materials.append(mat_scarf)
me_cube_001.materials.append(mat_hair)
me_cube_001.materials.append(mat_lips)
me_cube_001.materials.append(mat_mouth)
me_cube_001.materials.append(mat_innereye)
me_cube_001.materials.append(mat_middleeye)
me_cube_001.use_remesh_fix_poles = True
me_cube_001.use_remesh_preserve_attributes = False
me_cube_001.use_mirror_vertex_groups = False
me_cube_001.update()
me_cube_003 = bpy.data.meshes.new('Cube.003')
me_cube_003.from_pydata([(-0.2059, -0.3625, -0.203), (-0.08682, -0.3625, 0.466), (-0.2059, 0.3625, -0.203), (-0.08682, 0.3625, 0.466), (0.2311, -0.3625, -0.203), (0.2036, -0.3625, 0.3826), (0.2311, 0.3625, -0.203), (0.2036, 0.3625, 0.3826)], [], [(0, 1, 3, 2), (2, 3, 7, 6), (6, 7, 5, 4), (4, 5, 1, 0), (2, 6, 4, 0), (7, 3, 1, 5)])
_uv = me_cube_003.uv_layers.new(name='UVMap')
_uv.uv.foreach_set('vector', [0.375, 0.0, 0.625, 0.0, 0.625, 0.25, 0.375, 0.25, 0.375, 0.25, 0.625, 0.25, 0.625, 0.5, 0.375, 0.5, 0.375, 0.5, 0.625, 0.5, 0.625, 0.75, 0.375, 0.75, 0.375, 0.75, 0.625, 0.75, 0.625, 1.0, 0.375, 1.0, 0.125, 0.5, 0.375, 0.5, 0.375, 0.75, 0.125, 0.75, 0.625, 0.5, 0.875, 0.5, 0.875, 0.75, 0.625, 0.75])
me_cube_003.materials.append(mat_cloth_001)
me_cube_003.use_remesh_fix_poles = True
me_cube_003.use_remesh_preserve_attributes = False
me_cube_003.use_mirror_vertex_groups = False
me_cube_003.update()
me_cube_004 = bpy.data.meshes.new('Cube.004')
me_cube_004.from_pydata([(-0.5308, -0.5308, -0.2), (-0.2059, -0.3625, 0.6217), (-0.5308, 0.5308, -0.2), (-0.2059, 0.3625, 0.6217), (0.5308, -0.5308, -0.2), (0.2311, -0.3625, 0.6217), (0.5308, 0.5308, -0.2), (0.2311, 0.3625, 0.6217)], [], [(0, 1, 3, 2), (2, 3, 7, 6), (6, 7, 5, 4), (4, 5, 1, 0), (2, 6, 4, 0), (7, 3, 1, 5)])
_uv = me_cube_004.uv_layers.new(name='UVMap')
_uv.uv.foreach_set('vector', [0.375, 0.0, 0.625, 0.0, 0.625, 0.25, 0.375, 0.25, 0.375, 0.25, 0.625, 0.25, 0.625, 0.5, 0.375, 0.5, 0.375, 0.5, 0.625, 0.5, 0.625, 0.75, 0.375, 0.75, 0.375, 0.75, 0.625, 0.75, 0.625, 1.0, 0.375, 1.0, 0.125, 0.5, 0.375, 0.5, 0.375, 0.75, 0.125, 0.75, 0.625, 0.5, 0.875, 0.5, 0.875, 0.75, 0.625, 0.75])
me_cube_004.materials.append(mat_cloth4)
me_cube_004.use_remesh_fix_poles = True
me_cube_004.use_remesh_preserve_attributes = False
me_cube_004.use_mirror_vertex_groups = False
me_cube_004.update()
me_cube_007 = bpy.data.meshes.new('Cube.007')
me_cube_007.from_pydata([(-0.07573, -0.5461, -0.07573), (-0.07573, -0.5461, 0.07573), (-0.07573, 0.07573, -0.07573), (-0.07573, 0.07573, 0.07573), (0.07573, -0.5461, -0.07573), (0.07573, -0.5461, 0.07573), (0.07573, 0.07573, -0.07573), (0.07573, 0.07573, 0.07573), (-0.06385, -0.6741, -0.06237), (-0.06385, -0.6741, 0.06567), (-0.06385, -0.5461, -0.06237), (-0.06385, -0.5461, 0.06567), (0.06419, -0.6741, -0.06237), (0.06419, -0.6741, 0.06567), (0.06419, -0.5461, -0.06237), (0.06419, -0.5461, 0.06567)], [], [(0, 1, 3, 2), (2, 3, 7, 6), (6, 7, 5, 4), (4, 5, 1, 0), (2, 6, 4, 0), (7, 3, 1, 5), (8, 9, 11, 10), (10, 11, 15, 14), (14, 15, 13, 12), (12, 13, 9, 8), (10, 14, 12, 8), (15, 11, 9, 13)])
me_cube_007.polygons.foreach_set('material_index', [0, 0, 0, 0, 0, 0, 1, 0, 1, 1, 1, 1])
_uv = me_cube_007.uv_layers.new(name='UVMap')
_uv.uv.foreach_set('vector', [0.375, 0.0, 0.625, 0.0, 0.625, 0.25, 0.375, 0.25, 0.375, 0.25, 0.625, 0.25, 0.625, 0.5, 0.375, 0.5, 0.375, 0.5, 0.625, 0.5, 0.625, 0.75, 0.375, 0.75, 0.375, 0.75, 0.625, 0.75, 0.625, 1.0, 0.375, 1.0, 0.125, 0.5, 0.375, 0.5, 0.375, 0.75, 0.125, 0.75, 0.625, 0.5, 0.875, 0.5, 0.875, 0.75, 0.625, 0.75, 0.375, 0.0, 0.625, 0.0, 0.625, 0.25, 0.375, 0.25, 0.375, 0.25, 0.625, 0.25, 0.625, 0.5, 0.375, 0.5, 0.375, 0.5, 0.625, 0.5, 0.625, 0.75, 0.375, 0.75, 0.375, 0.75, 0.625, 0.75, 0.625, 1.0, 0.375, 1.0, 0.125, 0.5, 0.375, 0.5, 0.375, 0.75, 0.125, 0.75, 0.625, 0.5, 0.875, 0.5, 0.875, 0.75, 0.625, 0.75])
me_cube_007.materials.append(mat_cloth_002)
me_cube_007.materials.append(mat_skin)
me_cube_007.use_remesh_fix_poles = True
me_cube_007.use_remesh_preserve_attributes = False
me_cube_007.use_mirror_vertex_groups = False
me_cube_007.update()
me_cube_008 = bpy.data.meshes.new('Cube.008')
me_cube_008.from_pydata([(-0.07573, -0.5461, -0.07573), (-0.07573, -0.5461, 0.07573), (-0.07573, 0.07573, -0.07573), (-0.07573, 0.07573, 0.07573), (0.07573, -0.5461, -0.07573), (0.07573, -0.5461, 0.07573), (0.07573, 0.07573, -0.07573), (0.07573, 0.07573, 0.07573), (-0.06385, -0.6741, -0.06237), (-0.06385, -0.6741, 0.06567), (-0.06385, -0.5461, -0.06237), (-0.06385, -0.5461, 0.06567), (0.06419, -0.6741, -0.06237), (0.06419, -0.6741, 0.06567), (0.06419, -0.5461, -0.06237), (0.06419, -0.5461, 0.06567)], [], [(0, 1, 3, 2), (2, 3, 7, 6), (6, 7, 5, 4), (4, 5, 1, 0), (2, 6, 4, 0), (7, 3, 1, 5), (8, 9, 11, 10), (10, 11, 15, 14), (14, 15, 13, 12), (12, 13, 9, 8), (10, 14, 12, 8), (15, 11, 9, 13)])
me_cube_008.polygons.foreach_set('material_index', [0, 0, 0, 0, 0, 0, 1, 0, 1, 1, 1, 1])
_uv = me_cube_008.uv_layers.new(name='UVMap')
_uv.uv.foreach_set('vector', [0.375, 0.0, 0.625, 0.0, 0.625, 0.25, 0.375, 0.25, 0.375, 0.25, 0.625, 0.25, 0.625, 0.5, 0.375, 0.5, 0.375, 0.5, 0.625, 0.5, 0.625, 0.75, 0.375, 0.75, 0.375, 0.75, 0.625, 0.75, 0.625, 1.0, 0.375, 1.0, 0.125, 0.5, 0.375, 0.5, 0.375, 0.75, 0.125, 0.75, 0.625, 0.5, 0.875, 0.5, 0.875, 0.75, 0.625, 0.75, 0.375, 0.0, 0.625, 0.0, 0.625, 0.25, 0.375, 0.25, 0.375, 0.25, 0.625, 0.25, 0.625, 0.5, 0.375, 0.5, 0.375, 0.5, 0.625, 0.5, 0.625, 0.75, 0.375, 0.75, 0.375, 0.75, 0.625, 0.75, 0.625, 1.0, 0.375, 1.0, 0.125, 0.5, 0.375, 0.5, 0.375, 0.75, 0.125, 0.75, 0.625, 0.5, 0.875, 0.5, 0.875, 0.75, 0.625, 0.75])
me_cube_008.materials.append(mat_cloth)
me_cube_008.materials.append(mat_skin_001)
me_cube_008.use_remesh_fix_poles = True
me_cube_008.use_remesh_preserve_attributes = False
me_cube_008.use_mirror_vertex_groups = False
me_cube_008.update()
me_cube_009 = bpy.data.meshes.new('Cube.009')
me_cube_009.from_pydata([(0.8466, -0.03231, 1.501), (0.8466, -0.03231, 0.242), (0.8466, -0.06527, 1.501), (0.8466, -0.06527, 0.242), (0.8137, -0.03231, 1.501), (0.8137, -0.03231, 0.242), (0.8137, -0.06527, 1.501), (0.8137, -0.06527, 0.242)], [], [(0, 1, 3, 2), (2, 3, 7, 6), (6, 7, 5, 4), (4, 5, 1, 0), (2, 6, 4, 0), (7, 3, 1, 5)])
_uv = me_cube_009.uv_layers.new(name='UVMap')
_uv.uv.foreach_set('vector', [0.375, 0.0, 0.625, 0.0, 0.625, 0.25, 0.375, 0.25, 0.375, 0.25, 0.625, 0.25, 0.625, 0.5, 0.375, 0.5, 0.375, 0.5, 0.625, 0.5, 0.625, 0.75, 0.375, 0.75, 0.375, 0.75, 0.625, 0.75, 0.625, 1.0, 0.375, 1.0, 0.125, 0.5, 0.375, 0.5, 0.375, 0.75, 0.125, 0.75, 0.625, 0.5, 0.875, 0.5, 0.875, 0.75, 0.625, 0.75])
me_cube_009.materials.append(mat_stick)
me_cube_009.use_remesh_fix_poles = True
me_cube_009.use_remesh_preserve_attributes = False
me_cube_009.use_mirror_vertex_groups = False
me_cube_009.update()

# ---- objects
ob_cube = bpy.data.objects.new('Cube', me_cube_001)
ob_cube_002 = bpy.data.objects.new('Cube.002', me_cube_003)
ob_cube_003 = bpy.data.objects.new('Cube.003', me_cube_004)
ob_cube_004 = bpy.data.objects.new('Cube.004', me_cube_007)
ob_cube_005 = bpy.data.objects.new('Cube.005', me_cube_008)
ob_cube_006 = bpy.data.objects.new('Cube.006', me_cube_009)

# ---- transforms, parenting, visibility, modifiers, constraints
ob_cube.location = (0.05792, -0.2736, 0.7444)
ob_cube.rotation_euler = (0.0, -0.0, 4.712)
ob_cube.lineart.crease_threshold = 0.0
ob_cube_002.location = (0.05785, -0.2736, 0.04411)
ob_cube_002.rotation_euler = (0.0, -0.0, 4.712)
ob_cube_002.lineart.crease_threshold = 0.0
ob_cube_003.location = (0.05785, -0.2736, -0.7806)
ob_cube_003.rotation_euler = (0.0, -0.0, 4.712)
ob_cube_003.lineart.crease_threshold = 0.0
ob_cube_004.location = (-0.3804, -0.3357, 0.2796)
ob_cube_004.rotation_euler = (0.0, -0.0, 4.712)
ob_cube_004.lineart.crease_threshold = 0.0
ob_cube_005.location = (0.4961, -0.3357, 0.2796)
ob_cube_005.rotation_euler = (3.142, -0.0, 4.712)
ob_cube_005.lineart.crease_threshold = 0.0
ob_cube_006.location = (-0.9366, 0.4979, -1.103)
ob_cube_006.rotation_euler = (0.0, -0.0, 4.712)
ob_cube_006.lineart.crease_threshold = 0.0

# ---- collection membership
col_collection.objects.link(ob_cube)
col_collection.objects.link(ob_cube_002)
col_collection.objects.link(ob_cube_003)
col_collection.objects.link(ob_cube_004)
col_collection.objects.link(ob_cube_005)
col_collection.objects.link(ob_cube_006)

# ---- scene / render settings (as saved in the file)
scene.frame_start = 1; scene.frame_end = 250; scene.frame_set(1)
scene.render.engine = 'BLENDER_EEVEE_NEXT'
scene.cycles.use_denoising = False
scene.cycles.samples = 128
scene.cycles.sampling_pattern = 'TABULATED_SOBOL'
scene.cycles.use_adaptive_sampling = False
scene.cycles.use_light_tree = False
scene.view_settings.view_transform = 'Filmic'
bpy.context.view_layer.update()

# ---- added for rendering (the .blend has no active camera and no usable light): camera, sun
cam_auto = bpy.data.cameras.new('AutoCamera')
cam_auto.lens = 50.0
cam_auto.sensor_width = 36.0
cam_auto.clip_end = 1000.0
ob_auto_camera = bpy.data.objects.new('AutoCamera', cam_auto)
scene.collection.objects.link(ob_auto_camera)
ob_auto_camera.location = (3.01991, -3.82808, 2.41037)
ob_auto_camera.rotation_euler = (1.09748, -7.21219e-08, 0.694738)
scene.camera = ob_auto_camera
light_auto_sun = bpy.data.lights.new('AutoSun', 'SUN')
light_auto_sun.energy = 3.0
light_auto_sun.angle = 0.0523599
ob_auto_sun = bpy.data.objects.new('AutoSun', light_auto_sun)
scene.collection.objects.link(ob_auto_sun)
ob_auto_sun.rotation_euler = (0.872665, 0.174533, 0.523599)
bpy.context.view_layer.update()

